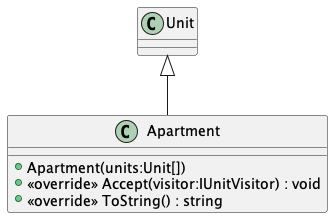

The diagram above was rendered by PlantUML. Its source (embedded in the PNG):
@startuml
class Apartment {
    + Apartment(units:Unit[])
    + <<override>> Accept(visitor:IUnitVisitor) : void
    + <<override>> ToString() : string
}
Unit <|-- Apartment
@enduml